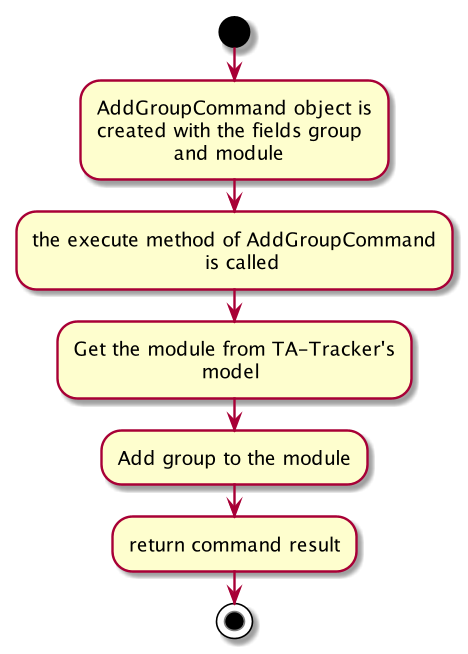

The diagram above was rendered by PlantUML. Its source (embedded in the PNG):
@startuml
start
:AddGroupCommand object is
created with the fields group
            and module;

:the execute method of AddGroupCommand
                           is called;

:Get the module from TA-Tracker's
                    model;

:Add group to the module;


:return command result;

stop
@enduml